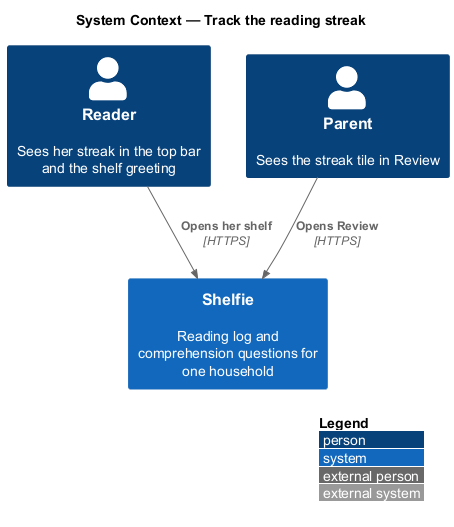

The diagram above was rendered by PlantUML. Its source (embedded in the PNG):
@startuml
!include <C4/C4_Context>
LAYOUT_WITH_LEGEND()
title System Context — Track the reading streak

Person(reader, "Reader", "Sees her streak in the top bar and the shelf greeting")
Person(grownUp, "Parent", "Sees the streak tile in Review")
System(shelfie, "Shelfie", "Reading log and comprehension questions for one household")

Rel(reader, shelfie, "Opens her shelf", "HTTPS")
Rel(grownUp, shelfie, "Opens Review", "HTTPS")
@enduml